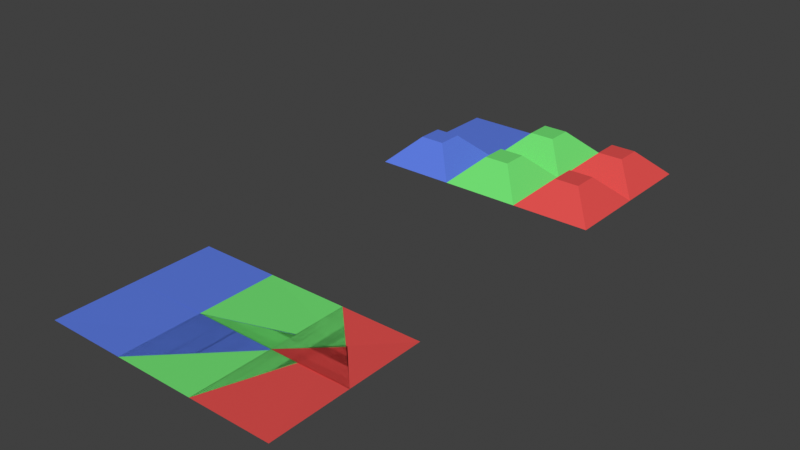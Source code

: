 # Source: face_extrude_and_scale.blend  (saved by Blender 3.4.0; exported with 4.5.12 LTS)
import bpy
from mathutils import Matrix  # noqa: F401  (used for matrix-valued properties, if any)

bpy.ops.wm.read_factory_settings(use_empty=True)
scene = bpy.context.scene
scene.name = 'Scene'

# ---- collections
col_collection = bpy.data.collections.new('Collection'); scene.collection.children.link(col_collection)

# ---- materials (node trees are filled in below, after node groups)
mat_red = bpy.data.materials.new('Red')
mat_red.use_transparent_shadow = False
mat_red.diffuse_color = (0.8018, 0.08028, 0.07438, 1.0)
mat_green = bpy.data.materials.new('Green')
mat_green.use_transparent_shadow = False
mat_green.diffuse_color = (0.1764, 0.8017, 0.1808, 1.0)
mat_blue = bpy.data.materials.new('Blue')
mat_blue.use_transparent_shadow = False
mat_blue.diffuse_color = (0.1117, 0.2093, 0.8017, 1.0)

# ---- node groups
ng_nodegroup = bpy.data.node_groups.new('NodeGroup', 'GeometryNodeTree')
_s = ng_nodegroup.interface.new_socket(name='Vector', in_out='OUTPUT', socket_type='NodeSocketVector')
_s = ng_nodegroup.interface.new_socket(name='Vector', in_out='INPUT', socket_type='NodeSocketVector')
_s.min_value = -1e+04
_s.max_value = 1e+04
_s = ng_nodegroup.interface.new_socket(name='Vector', in_out='INPUT', socket_type='NodeSocketVector')
_s.min_value = -1e+04
_s.max_value = 1e+04
_s = ng_nodegroup.interface.new_socket(name='Input', in_out='INPUT', socket_type='NodeSocketFloat')
_N = ng_nodegroup.nodes; _L = ng_nodegroup.links
n0 = _N.new('ShaderNodeVectorMath'); n0.name = 'Vector Math.001'; n0.location = (140, 140)
n1 = _N.new('NodeGroupOutput'); n1.name = 'Group Output'; n1.location = (320, 140)
n2 = _N.new('ShaderNodeVectorMath'); n2.name = 'Vector Math.002'; n2.location = (-96, -57)
n2.operation = 'SCALE'
n3 = _N.new('ShaderNodeVectorMath'); n3.name = 'Vector Math'; n3.location = (-93, 296)
n3.operation = 'SCALE'
n4 = _N.new('NodeGroupInput'); n4.name = 'Group Input'; n4.location = (-786, 227)
n5 = _N.new('ShaderNodeMath'); n5.name = 'Math'; n5.location = (-300, 180)
n5.operation = 'SUBTRACT'
n5.inputs[0].default_value = 1.0
_L.new(n4.outputs[2], n5.inputs[1])
_L.new(n4.outputs[0], n3.inputs[0])
_L.new(n5.outputs[0], n3.inputs[3])
_L.new(n3.outputs[0], n0.inputs[0])
_L.new(n2.outputs[0], n0.inputs[1])
_L.new(n4.outputs[1], n2.inputs[0])
_L.new(n4.outputs[2], n2.inputs[3])
_L.new(n0.outputs[0], n1.inputs[0])
n1.is_active_output = True
ng_scale_faces = bpy.data.node_groups.new('Scale Faces', 'GeometryNodeTree')
_s = ng_scale_faces.interface.new_socket(name='Mesh', in_out='OUTPUT', socket_type='NodeSocketGeometry')
_s = ng_scale_faces.interface.new_socket(name='Mesh', in_out='INPUT', socket_type='NodeSocketGeometry')
_s = ng_scale_faces.interface.new_socket(name='Selection', in_out='INPUT', socket_type='NodeSocketBool')
_s.default_value = True
_s.hide_value = True
_s = ng_scale_faces.interface.new_socket(name='Factor', in_out='INPUT', socket_type='NodeSocketFloat')
_s.default_value = 0.54
_s.min_value = -1.0
_s.max_value = 1.0
ng_scale_faces.is_modifier = True
_N = ng_scale_faces.nodes; _L = ng_scale_faces.links
n0 = _N.new('GeometryNodeSetPosition'); n0.name = 'Set Position'; n0.location = (374, 105)
n1 = _N.new('GeometryNodeCaptureAttribute'); n1.name = 'Capture Attribute'; n1.location = (-153, 119)
n1.capture_items.clear()
n1.domain = 'FACE'
n2 = _N.new('GeometryNodeInputPosition'); n2.name = 'Position'; n2.location = (-374, -39)
n3 = _N.new('GeometryNodeInputPosition'); n3.name = 'Position.001'; n3.location = (-134, -119)
n4 = _N.new('NodeGroupInput'); n4.name = 'Group Input'; n4.location = (-574, 0)
n5 = _N.new('NodeGroupOutput'); n5.name = 'Group Output'; n5.location = (564, 0)
n6 = _N.new('GeometryNodeGroup'); n6.name = 'Group'; n6.location = (126, -19)
n6.node_tree = ng_nodegroup
_L.new(n4.outputs[0], n1.inputs[0])
_L.new(n0.outputs[0], n5.inputs[0])
_L.new(n4.outputs[1], n0.inputs[1])
_L.new(n1.outputs[0], n0.inputs[0])
_L.new(n2.outputs[0], n1.inputs[1])
_L.new(n1.outputs[1], n6.inputs[0])
_L.new(n3.outputs[0], n6.inputs[1])
_L.new(n6.outputs[0], n0.inputs[2])
_L.new(n4.outputs[2], n6.inputs[2])
n5.is_active_output = True
ng_face_extrude_and_scale = bpy.data.node_groups.new('Face Extrude and Scale', 'GeometryNodeTree')
_s = ng_face_extrude_and_scale.interface.new_socket(name='Geometry', in_out='OUTPUT', socket_type='NodeSocketGeometry')
_s = ng_face_extrude_and_scale.interface.new_socket(name='Attribute', in_out='OUTPUT', socket_type='NodeSocketColor')
_s.default_value = (1.0, 1.0, 1.0, 1.0)
_s = ng_face_extrude_and_scale.interface.new_socket(name='Geometry', in_out='INPUT', socket_type='NodeSocketGeometry')
ng_face_extrude_and_scale.is_modifier = True
_N = ng_face_extrude_and_scale.nodes; _L = ng_face_extrude_and_scale.links
n0 = _N.new('FunctionNodeRandomValue'); n0.name = 'Random Value'; n0.location = (-403, 421)
n0.data_type = 'BOOLEAN'
n0.inputs[6].default_value = 0.8833
n0.inputs[8].default_value = 1
n1 = _N.new('NodeGroupOutput'); n1.name = 'Group Output'; n1.location = (489, 292)
n2 = _N.new('GeometryNodeInputIndex'); n2.name = 'Index'; n2.location = (-896, -70)
n3 = _N.new('NodeGroupInput'); n3.name = 'Group Input'; n3.location = (-762, 274)
n4 = _N.new('GeometryNodeCaptureAttribute'); n4.name = 'Capture Attribute'; n4.location = (-456, 213)
n4.capture_items.clear()
n4.domain = 'CORNER'
n5 = _N.new('FunctionNodeRandomValue'); n5.name = 'Random Value.001'; n5.location = (-716, 151)
n5.data_type = 'FLOAT_VECTOR'
n5.inputs[8].default_value = 7
n6 = _N.new('GeometryNodeExtrudeMesh'); n6.name = 'Extrude Mesh'; n6.location = (-80, 480)
n6.inputs[2].default_value = (0.0, 0.0, 1.34)
n7 = _N.new('GeometryNodeGroup'); n7.name = 'Group.001'; n7.location = (215, 413)
n7.node_tree = ng_scale_faces
n7.inputs[2].default_value = -0.02
_L.new(n3.outputs[0], n4.inputs[0])
_L.new(n6.outputs[0], n7.inputs[0])
_L.new(n0.outputs[3], n6.inputs[1])
_L.new(n7.outputs[0], n1.inputs[0])
_L.new(n6.outputs[1], n7.inputs[1])
_L.new(n4.outputs[0], n6.inputs[0])
_L.new(n5.outputs[0], n4.inputs[1])
_L.new(n4.outputs[1], n1.inputs[1])
_L.new(n2.outputs[0], n5.inputs[7])
n1.is_active_output = True

# ---- material node trees
mat_red.use_nodes = True; mat_red.node_tree.nodes.clear()
_N = mat_red.node_tree.nodes; _L = mat_red.node_tree.links
n0 = _N.new('ShaderNodeBsdfPrincipled'); n0.name = 'Principled BSDF'; n0.location = (10, 300)
n0.distribution = 'GGX'
n0.subsurface_method = 'RANDOM_WALK_SKIN'
n0.inputs[0].default_value = (0.8018, 0.08028, 0.07438, 1.0)
n0.inputs[3].default_value = 1.45
n0.inputs[27].default_value = (0.0, 0.0, 0.0, 1.0)
n0.inputs[28].default_value = 1.0
n1 = _N.new('ShaderNodeOutputMaterial'); n1.name = 'Material Output'; n1.location = (300, 300)
_L.new(n0.outputs[0], n1.inputs[0])
n1.is_active_output = True
mat_green.use_nodes = True; mat_green.node_tree.nodes.clear()
_N = mat_green.node_tree.nodes; _L = mat_green.node_tree.links
n0 = _N.new('ShaderNodeBsdfPrincipled'); n0.name = 'Principled BSDF'; n0.location = (10, 300)
n0.distribution = 'GGX'
n0.subsurface_method = 'RANDOM_WALK_SKIN'
n0.inputs[0].default_value = (0.1764, 0.8017, 0.1808, 1.0)
n0.inputs[3].default_value = 1.45
n0.inputs[27].default_value = (0.0, 0.0, 0.0, 1.0)
n0.inputs[28].default_value = 1.0
n1 = _N.new('ShaderNodeOutputMaterial'); n1.name = 'Material Output'; n1.location = (300, 300)
_L.new(n0.outputs[0], n1.inputs[0])
n1.is_active_output = True
mat_blue.use_nodes = True; mat_blue.node_tree.nodes.clear()
_N = mat_blue.node_tree.nodes; _L = mat_blue.node_tree.links
n0 = _N.new('ShaderNodeBsdfPrincipled'); n0.name = 'Principled BSDF'; n0.location = (10, 300)
n0.distribution = 'GGX'
n0.subsurface_method = 'RANDOM_WALK_SKIN'
n0.inputs[0].default_value = (0.1117, 0.2093, 0.8017, 1.0)
n0.inputs[3].default_value = 1.45
n0.inputs[27].default_value = (0.0, 0.0, 0.0, 1.0)
n0.inputs[28].default_value = 1.0
n1 = _N.new('ShaderNodeOutputMaterial'); n1.name = 'Material Output'; n1.location = (300, 300)
_L.new(n0.outputs[0], n1.inputs[0])
n1.is_active_output = True

# ---- world
world_world = bpy.data.worlds.new('World'); scene.world = world_world
world_world.use_nodes = True; world_world.node_tree.nodes.clear()
_N = world_world.node_tree.nodes; _L = world_world.node_tree.links
n0 = _N.new('ShaderNodeOutputWorld'); n0.name = 'World Output'; n0.location = (300, 300)
n1 = _N.new('ShaderNodeBackground'); n1.name = 'Background'; n1.location = (10, 300)
n1.inputs[0].default_value = (0.05088, 0.05088, 0.05088, 1.0)
_L.new(n1.outputs[0], n0.inputs[0])
n0.is_active_output = True
world_world.color = (0.05088, 0.05088, 0.05088)
world_world.use_sun_shadow = False
world_world.sun_shadow_jitter_overblur = 0.0

# ---- meshes
me_3x2_grid = bpy.data.meshes.new('3x2 Grid')
me_3x2_grid.from_pydata([(1.0, -1.0, -8.742e-08), (-1.0, -1.0, -8.742e-08), (1.0, 1.0, 8.742e-08), (-1.0, 1.0, 8.742e-08), (1.0, -3.0, 0.0), (-1.0, -3.0, 0.0), (-3.0, -1.0, -8.742e-08), (-3.0, 1.0, 8.742e-08), (-3.0, -3.0, 0.0), (-5.0, -1.0, -8.742e-08), (-5.0, 1.0, 8.742e-08), (-5.0, -3.0, 0.0)], [], [(3, 1, 0, 2), (1, 5, 4, 0), (5, 1, 6, 8), (1, 3, 7, 6), (8, 6, 9, 11), (6, 7, 10, 9)])
me_3x2_grid.polygons.foreach_set('material_index', [0, 0, 1, 1, 2, 2])
_uv = me_3x2_grid.uv_layers.new(name='UVMap')
_uv.uv.foreach_set('vector', [0.0, 0.0, 0.0, 1.0, 1.0, 1.0, 1.0, 0.0, 0.0, 1.0, 0.0, 1.0, 1.0, 1.0, 1.0, 1.0, 0.0, 1.0, 0.0, 1.0, 0.0, 1.0, 0.0, 1.0, 0.0, 1.0, 0.0, 0.0, 0.0, 0.0, 0.0, 1.0, 0.0, 1.0, 0.0, 1.0, 0.0, 1.0, 0.0, 1.0, 0.0, 1.0, 0.0, 0.0, 0.0, 0.0, 0.0, 1.0])
me_3x2_grid.materials.append(mat_red)
me_3x2_grid.materials.append(mat_green)
me_3x2_grid.materials.append(mat_blue)
me_3x2_grid.use_remesh_fix_poles = True
me_3x2_grid.use_remesh_preserve_attributes = False
me_3x2_grid.update()
me_3x2_grid_001 = bpy.data.meshes.new('3x2 Grid.001')
me_3x2_grid_001.from_pydata([(1.0, -1.0, -8.742e-08), (-1.0, -1.0, -8.742e-08), (1.0, 1.0, 8.742e-08), (-1.0, 1.0, 8.742e-08), (1.0, -3.0, 0.0), (-1.0, -3.0, 0.0), (-3.0, -1.0, -8.742e-08), (-3.0, 1.0, 8.742e-08), (-3.0, -3.0, 0.0), (-5.0, -1.0, -8.742e-08), (-5.0, 1.0, 8.742e-08), (-5.0, -3.0, 0.0), (-0.32, 0.32, 0.66), (-0.32, -0.32, 0.66), (0.32, -0.32, 0.66), (0.32, 0.32, 0.66), (-0.32, -1.68, 0.66), (-0.32, -2.32, 0.66), (0.32, -2.32, 0.66), (0.32, -1.68, 0.66), (-1.68, -2.32, 0.66), (-1.68, -1.68, 0.66), (-2.32, -1.68, 0.66), (-2.32, -2.32, 0.66), (-1.68, -0.32, 0.66), (-1.68, 0.32, 0.66), (-2.32, 0.32, 0.66), (-2.32, -0.32, 0.66), (-3.68, -2.32, 0.66), (-3.68, -1.68, 0.66), (-4.32, -1.68, 0.66), (-4.32, -2.32, 0.66)], [], [(12, 13, 14, 15), (16, 17, 18, 19), (20, 21, 22, 23), (24, 25, 26, 27), (28, 29, 30, 31), (6, 7, 10, 9), (13, 12, 3, 1), (14, 13, 1, 0), (15, 14, 0, 2), (12, 15, 2, 3), (17, 16, 1, 5), (18, 17, 5, 4), (19, 18, 4, 0), (16, 19, 0, 1), (21, 20, 5, 1), (22, 21, 1, 6), (23, 22, 6, 8), (20, 23, 8, 5), (25, 24, 1, 3), (26, 25, 3, 7), (27, 26, 7, 6), (24, 27, 6, 1), (29, 28, 8, 6), (30, 29, 6, 9), (31, 30, 9, 11), (28, 31, 11, 8)])
me_3x2_grid_001.polygons.foreach_set('material_index', [0, 0, 1, 1, 2, 2, 0, 0, 0, 0, 0, 0, 0, 0, 1, 1, 1, 1, 1, 1, 1, 1, 2, 2, 2, 2])
_uv = me_3x2_grid_001.uv_layers.new(name='UVMap')
_uv.uv.foreach_set('vector', [0.0, 0.0, 0.0, 1.0, 1.0, 1.0, 1.0, 0.0, 0.0, 1.0, 0.0, 1.0, 1.0, 1.0, 1.0, 1.0, 0.0, 1.0, 0.0, 1.0, 0.0, 1.0, 0.0, 1.0, 0.0, 1.0, 0.0, 0.0, 0.0, 0.0, 0.0, 1.0, 0.0, 1.0, 0.0, 1.0, 0.0, 1.0, 0.0, 1.0, 0.0, 1.0, 0.0, 0.0, 0.0, 0.0, 0.0, 1.0, 0.0, 1.0, 0.0, 0.0, 0.0, 0.0, 0.0, 1.0, 1.0, 1.0, 0.0, 1.0, 0.0, 1.0, 1.0, 1.0, 1.0, 0.0, 1.0, 1.0, 1.0, 1.0, 1.0, 0.0, 0.0, 0.0, 1.0, 0.0, 1.0, 0.0, 0.0, 0.0, 0.0, 1.0, 0.0, 1.0, 0.0, 1.0, 0.0, 1.0, 1.0, 1.0, 0.0, 1.0, 0.0, 1.0, 1.0, 1.0, 1.0, 1.0, 1.0, 1.0, 1.0, 1.0, 1.0, 1.0, 0.0, 1.0, 1.0, 1.0, 1.0, 1.0, 0.0, 1.0, 0.0, 1.0, 0.0, 1.0, 0.0, 1.0, 0.0, 1.0, 0.0, 1.0, 0.0, 1.0, 0.0, 1.0, 0.0, 1.0, 0.0, 1.0, 0.0, 1.0, 0.0, 1.0, 0.0, 1.0, 0.0, 1.0, 0.0, 1.0, 0.0, 1.0, 0.0, 1.0, 0.0, 0.0, 0.0, 1.0, 0.0, 1.0, 0.0, 0.0, 0.0, 0.0, 0.0, 0.0, 0.0, 0.0, 0.0, 0.0, 0.0, 1.0, 0.0, 0.0, 0.0, 0.0, 0.0, 1.0, 0.0, 1.0, 0.0, 1.0, 0.0, 1.0, 0.0, 1.0, 0.0, 1.0, 0.0, 1.0, 0.0, 1.0, 0.0, 1.0, 0.0, 1.0, 0.0, 1.0, 0.0, 1.0, 0.0, 1.0, 0.0, 1.0, 0.0, 1.0, 0.0, 1.0, 0.0, 1.0, 0.0, 1.0, 0.0, 1.0, 0.0, 1.0, 0.0, 1.0])
_ca = me_3x2_grid_001.color_attributes.new('corner test', 'FLOAT_COLOR', 'CORNER')
_ca.data.foreach_set('color', [0.4181, 0.5448, 0.2108, 1.0, 0.3653, 0.9888, 0.2015, 1.0, 0.9852, 0.6973, 0.08784, 1.0, 0.9046, 0.5257, 0.9396, 1.0, 0.9563, 0.6966, 0.878, 1.0, 0.6146, 0.932, 0.7889, 1.0, 0.7159, 0.2529, 0.485, 1.0, 0.7924, 0.5262, 0.2499, 1.0, 0.3616, 0.7315, 0.8413, 1.0, 0.341, 0.4556, 0.3885, 1.0, 0.2256, 0.3626, 0.3902, 1.0, 0.5133, 0.2075, 0.627, 1.0, 0.7943, 0.9118, 0.2137, 1.0, 0.9013, 0.4999, 0.05301, 1.0, 0.8112, 0.4146, 0.2647, 1.0, 0.4627, 0.06588, 0.2855, 1.0, 0.5088, 0.4558, 0.7712, 1.0, 0.2354, 0.3984, 0.4616, 1.0, 0.5668, 0.1762, 0.8794, 1.0, 0.854, 0.7179, 0.8841, 1.0, 0.2739, 0.0854, 0.6796, 1.0, 0.4283, 0.3473, 0.1739, 1.0, 0.3388, 0.4204, 0.1852, 1.0, 0.8859, 0.152, 0.4964, 1.0, 0.3653, 0.9888, 0.2015, 1.0, 0.4181, 0.5448, 0.2108, 1.0, 0.4181, 0.5448, 0.2108, 1.0, 0.3653, 0.9888, 0.2015, 1.0, 0.9852, 0.6973, 0.08784, 1.0, 0.3653, 0.9888, 0.2015, 1.0, 0.3653, 0.9888, 0.2015, 1.0, 0.9852, 0.6973, 0.08784, 1.0, 0.9046, 0.5257, 0.9396, 1.0, 0.9852, 0.6973, 0.08784, 1.0, 0.9852, 0.6973, 0.08784, 1.0, 0.9046, 0.5257, 0.9396, 1.0, 0.4181, 0.5448, 0.2108, 1.0, 0.9046, 0.5257, 0.9396, 1.0, 0.9046, 0.5257, 0.9396, 1.0, 0.4181, 0.5448, 0.2108, 1.0, 0.6146, 0.932, 0.7889, 1.0, 0.9563, 0.6966, 0.878, 1.0, 0.9563, 0.6966, 0.878, 1.0, 0.6146, 0.932, 0.7889, 1.0, 0.7159, 0.2529, 0.485, 1.0, 0.6146, 0.932, 0.7889, 1.0, 0.6146, 0.932, 0.7889, 1.0, 0.7159, 0.2529, 0.485, 1.0, 0.7924, 0.5262, 0.2499, 1.0, 0.7159, 0.2529, 0.485, 1.0, 0.7159, 0.2529, 0.485, 1.0, 0.7924, 0.5262, 0.2499, 1.0, 0.9563, 0.6966, 0.878, 1.0, 0.7924, 0.5262, 0.2499, 1.0, 0.7924, 0.5262, 0.2499, 1.0, 0.9563, 0.6966, 0.878, 1.0, 0.341, 0.4556, 0.3885, 1.0, 0.3616, 0.7315, 0.8413, 1.0, 0.3616, 0.7315, 0.8413, 1.0, 0.341, 0.4556, 0.3885, 1.0, 0.2256, 0.3626, 0.3902, 1.0, 0.341, 0.4556, 0.3885, 1.0, 0.341, 0.4556, 0.3885, 1.0, 0.2256, 0.3626, 0.3902, 1.0, 0.5133, 0.2075, 0.627, 1.0, 0.2256, 0.3626, 0.3902, 1.0, 0.2256, 0.3626, 0.3902, 1.0, 0.5133, 0.2075, 0.627, 1.0, 0.3616, 0.7315, 0.8413, 1.0, 0.5133, 0.2075, 0.627, 1.0, 0.5133, 0.2075, 0.627, 1.0, 0.3616, 0.7315, 0.8413, 1.0, 0.9013, 0.4999, 0.05301, 1.0, 0.7943, 0.9118, 0.2137, 1.0, 0.7943, 0.9118, 0.2137, 1.0, 0.9013, 0.4999, 0.05301, 1.0, 0.8112, 0.4146, 0.2647, 1.0, 0.9013, 0.4999, 0.05301, 1.0, 0.9013, 0.4999, 0.05301, 1.0, 0.8112, 0.4146, 0.2647, 1.0, 0.4627, 0.06588, 0.2855, 1.0, 0.8112, 0.4146, 0.2647, 1.0, 0.8112, 0.4146, 0.2647, 1.0, 0.4627, 0.06588, 0.2855, 1.0, 0.7943, 0.9118, 0.2137, 1.0, 0.4627, 0.06588, 0.2855, 1.0, 0.4627, 0.06588, 0.2855, 1.0, 0.7943, 0.9118, 0.2137, 1.0, 0.2354, 0.3984, 0.4616, 1.0, 0.5088, 0.4558, 0.7712, 1.0, 0.5088, 0.4558, 0.7712, 1.0, 0.2354, 0.3984, 0.4616, 1.0, 0.5668, 0.1762, 0.8794, 1.0, 0.2354, 0.3984, 0.4616, 1.0, 0.2354, 0.3984, 0.4616, 1.0, 0.5668, 0.1762, 0.8794, 1.0, 0.854, 0.7179, 0.8841, 1.0, 0.5668, 0.1762, 0.8794, 1.0, 0.5668, 0.1762, 0.8794, 1.0, 0.854, 0.7179, 0.8841, 1.0, 0.5088, 0.4558, 0.7712, 1.0, 0.854, 0.7179, 0.8841, 1.0, 0.854, 0.7179, 0.8841, 1.0, 0.5088, 0.4558, 0.7712, 1.0])
me_3x2_grid_001.materials.append(mat_red)
me_3x2_grid_001.materials.append(mat_green)
me_3x2_grid_001.materials.append(mat_blue)
me_3x2_grid_001.use_remesh_fix_poles = True
me_3x2_grid_001.use_remesh_preserve_attributes = False
me_3x2_grid_001.update()

# ---- objects
ob_test_object = bpy.data.objects.new('test_object', me_3x2_grid)
ob_expected_object = bpy.data.objects.new('expected_object', me_3x2_grid_001)

# ---- transforms, parenting, visibility, modifiers, constraints
ob_test_object.location = (0.0, 0.0, 0.0)
_m = ob_test_object.modifiers.new('GeometryNodes', 'NODES')
_m.node_group = ng_face_extrude_and_scale
ob_expected_object.location = (0.0, 10.0, 0.0)

# ---- collection membership
col_collection.objects.link(ob_test_object)
col_collection.objects.link(ob_expected_object)

# ---- scene / render settings (as saved in the file)
scene.frame_start = 1; scene.frame_end = 250; scene.frame_set(1)
scene.render.engine = 'BLENDER_EEVEE_NEXT'
scene.cycles.sampling_pattern = 'TABULATED_SOBOL'
scene.cycles.use_light_tree = False
scene.view_settings.view_transform = 'Standard'
bpy.context.view_layer.update()

# ---- added for rendering (the .blend has no active camera and no usable light): camera, sun
cam_auto = bpy.data.cameras.new('AutoCamera')
cam_auto.lens = 50.0
cam_auto.sensor_width = 36.0
cam_auto.clip_end = 1000.0
ob_auto_camera = bpy.data.objects.new('AutoCamera', cam_auto)
scene.collection.objects.link(ob_auto_camera)
ob_auto_camera.location = (12.1058, -12.927, 11.6147)
ob_auto_camera.rotation_euler = (1.09748, -7.21219e-08, 0.694738)
scene.camera = ob_auto_camera
light_auto_sun = bpy.data.lights.new('AutoSun', 'SUN')
light_auto_sun.energy = 3.0
light_auto_sun.angle = 0.0523599
ob_auto_sun = bpy.data.objects.new('AutoSun', light_auto_sun)
scene.collection.objects.link(ob_auto_sun)
ob_auto_sun.rotation_euler = (0.872665, 0.174533, 0.523599)
bpy.context.view_layer.update()
